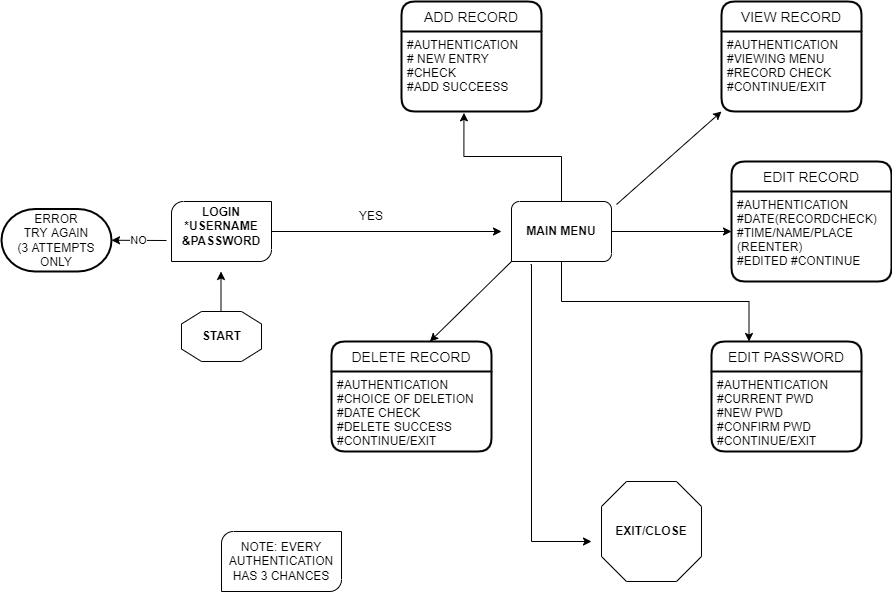

The diagram above was exported from draw.io. Its source (the exported page's mxGraphModel, read from the mxfile embedded in the PNG):
<mxGraphModel dx="1695" dy="1562" grid="1" gridSize="10" guides="1" tooltips="1" connect="1" arrows="1" fold="1" page="1" pageScale="1" pageWidth="827" pageHeight="1169" math="0" shadow="0">
  <root>
    <mxCell id="0" />
    <mxCell id="1" parent="0" />
    <mxCell id="SCYq-EPfY2YaRZHI2ete-5" value="" style="verticalLabelPosition=bottom;verticalAlign=top;html=1;shape=mxgraph.basic.polygon;polyCoords=[[0.25,0],[0.75,0],[1,0.25],[1,0.75],[0.75,1],[0.25,1],[0,0.75],[0,0.25]];polyline=0;" vertex="1" parent="1">
      <mxGeometry x="90" y="240" width="80" height="50" as="geometry" />
    </mxCell>
    <mxCell id="SCYq-EPfY2YaRZHI2ete-56" style="edgeStyle=orthogonalEdgeStyle;rounded=0;orthogonalLoop=1;jettySize=auto;html=1;exitX=0.5;exitY=0;exitDx=0;exitDy=0;exitPerimeter=0;entryX=0.446;entryY=1.017;entryDx=0;entryDy=0;entryPerimeter=0;" edge="1" parent="1" source="SCYq-EPfY2YaRZHI2ete-6" target="SCYq-EPfY2YaRZHI2ete-16">
      <mxGeometry relative="1" as="geometry" />
    </mxCell>
    <mxCell id="SCYq-EPfY2YaRZHI2ete-60" style="edgeStyle=orthogonalEdgeStyle;rounded=0;orthogonalLoop=1;jettySize=auto;html=1;exitX=1;exitY=0.5;exitDx=0;exitDy=0;exitPerimeter=0;" edge="1" parent="1" source="SCYq-EPfY2YaRZHI2ete-6">
      <mxGeometry relative="1" as="geometry">
        <mxPoint x="640" y="160" as="targetPoint" />
      </mxGeometry>
    </mxCell>
    <mxCell id="SCYq-EPfY2YaRZHI2ete-61" style="edgeStyle=orthogonalEdgeStyle;rounded=0;orthogonalLoop=1;jettySize=auto;html=1;exitX=0.5;exitY=1;exitDx=0;exitDy=0;exitPerimeter=0;entryX=0.25;entryY=0;entryDx=0;entryDy=0;" edge="1" parent="1" source="SCYq-EPfY2YaRZHI2ete-6" target="SCYq-EPfY2YaRZHI2ete-24">
      <mxGeometry relative="1" as="geometry" />
    </mxCell>
    <mxCell id="SCYq-EPfY2YaRZHI2ete-6" value="" style="verticalLabelPosition=bottom;verticalAlign=top;html=1;shape=mxgraph.basic.three_corner_round_rect;dx=4;" vertex="1" parent="1">
      <mxGeometry x="420" y="130" width="100" height="60" as="geometry" />
    </mxCell>
    <mxCell id="SCYq-EPfY2YaRZHI2ete-47" style="edgeStyle=orthogonalEdgeStyle;rounded=0;orthogonalLoop=1;jettySize=auto;html=1;exitX=1;exitY=0.5;exitDx=0;exitDy=0;exitPerimeter=0;" edge="1" parent="1" source="SCYq-EPfY2YaRZHI2ete-7">
      <mxGeometry relative="1" as="geometry">
        <mxPoint x="410" y="160" as="targetPoint" />
      </mxGeometry>
    </mxCell>
    <mxCell id="SCYq-EPfY2YaRZHI2ete-7" value="" style="verticalLabelPosition=bottom;verticalAlign=top;html=1;shape=mxgraph.basic.diag_round_rect;dx=6;" vertex="1" parent="1">
      <mxGeometry x="80" y="130" width="100" height="60" as="geometry" />
    </mxCell>
    <mxCell id="SCYq-EPfY2YaRZHI2ete-13" value="" style="endArrow=classic;html=1;rounded=0;" edge="1" parent="1">
      <mxGeometry relative="1" as="geometry">
        <mxPoint x="129.5" y="240" as="sourcePoint" />
        <mxPoint x="129.5" y="200" as="targetPoint" />
      </mxGeometry>
    </mxCell>
    <mxCell id="SCYq-EPfY2YaRZHI2ete-15" value="ADD RECORD" style="swimlane;childLayout=stackLayout;horizontal=1;startSize=30;horizontalStack=0;rounded=1;fontSize=14;fontStyle=0;strokeWidth=2;resizeParent=0;resizeLast=1;shadow=0;dashed=0;align=center;" vertex="1" parent="1">
      <mxGeometry x="310" y="-70" width="140" height="110" as="geometry" />
    </mxCell>
    <mxCell id="SCYq-EPfY2YaRZHI2ete-16" value="#AUTHENTICATION&#10;# NEW ENTRY&#10;#CHECK&#10;#ADD SUCCEESS" style="align=left;strokeColor=none;fillColor=none;spacingLeft=4;fontSize=12;verticalAlign=top;resizable=0;rotatable=0;part=1;" vertex="1" parent="SCYq-EPfY2YaRZHI2ete-15">
      <mxGeometry y="30" width="140" height="80" as="geometry" />
    </mxCell>
    <mxCell id="SCYq-EPfY2YaRZHI2ete-20" value="VIEW RECORD" style="swimlane;childLayout=stackLayout;horizontal=1;startSize=30;horizontalStack=0;rounded=1;fontSize=14;fontStyle=0;strokeWidth=2;resizeParent=0;resizeLast=1;shadow=0;dashed=0;align=center;" vertex="1" parent="1">
      <mxGeometry x="630" y="-70" width="140" height="110" as="geometry" />
    </mxCell>
    <mxCell id="SCYq-EPfY2YaRZHI2ete-21" value="#AUTHENTICATION&#10;#VIEWING MENU&#10;#RECORD CHECK&#10;#CONTINUE/EXIT" style="align=left;strokeColor=none;fillColor=none;spacingLeft=4;fontSize=12;verticalAlign=top;resizable=0;rotatable=0;part=1;" vertex="1" parent="SCYq-EPfY2YaRZHI2ete-20">
      <mxGeometry y="30" width="140" height="80" as="geometry" />
    </mxCell>
    <mxCell id="SCYq-EPfY2YaRZHI2ete-22" value="EDIT RECORD" style="swimlane;childLayout=stackLayout;horizontal=1;startSize=30;horizontalStack=0;rounded=1;fontSize=14;fontStyle=0;strokeWidth=2;resizeParent=0;resizeLast=1;shadow=0;dashed=0;align=center;" vertex="1" parent="1">
      <mxGeometry x="640" y="90" width="160" height="120" as="geometry" />
    </mxCell>
    <mxCell id="SCYq-EPfY2YaRZHI2ete-23" value="#AUTHENTICATION&#10;#DATE(RECORDCHECK)&#10;#TIME/NAME/PLACE&#10;(REENTER)&#10;#EDITED #CONTINUE&#10;" style="align=left;strokeColor=none;fillColor=none;spacingLeft=4;fontSize=12;verticalAlign=top;resizable=0;rotatable=0;part=1;" vertex="1" parent="SCYq-EPfY2YaRZHI2ete-22">
      <mxGeometry y="30" width="160" height="90" as="geometry" />
    </mxCell>
    <mxCell id="SCYq-EPfY2YaRZHI2ete-24" value="EDIT PASSWORD" style="swimlane;childLayout=stackLayout;horizontal=1;startSize=30;horizontalStack=0;rounded=1;fontSize=14;fontStyle=0;strokeWidth=2;resizeParent=0;resizeLast=1;shadow=0;dashed=0;align=center;" vertex="1" parent="1">
      <mxGeometry x="620" y="270" width="150" height="110" as="geometry" />
    </mxCell>
    <mxCell id="SCYq-EPfY2YaRZHI2ete-25" value="#AUTHENTICATION&#10;#CURRENT PWD&#10;#NEW PWD&#10;#CONFIRM PWD&#10;#CONTINUE/EXIT" style="align=left;strokeColor=none;fillColor=none;spacingLeft=4;fontSize=12;verticalAlign=top;resizable=0;rotatable=0;part=1;" vertex="1" parent="SCYq-EPfY2YaRZHI2ete-24">
      <mxGeometry y="30" width="150" height="80" as="geometry" />
    </mxCell>
    <mxCell id="SCYq-EPfY2YaRZHI2ete-26" value="DELETE RECORD" style="swimlane;childLayout=stackLayout;horizontal=1;startSize=30;horizontalStack=0;rounded=1;fontSize=14;fontStyle=0;strokeWidth=2;resizeParent=0;resizeLast=1;shadow=0;dashed=0;align=center;" vertex="1" parent="1">
      <mxGeometry x="240" y="270" width="160" height="110" as="geometry" />
    </mxCell>
    <mxCell id="SCYq-EPfY2YaRZHI2ete-27" value="#AUTHENTICATION&#10;#CHOICE OF DELETION&#10;#DATE CHECK&#10;#DELETE SUCCESS&#10;#CONTINUE/EXIT&#10;" style="align=left;strokeColor=none;fillColor=none;spacingLeft=4;fontSize=12;verticalAlign=top;resizable=0;rotatable=0;part=1;" vertex="1" parent="SCYq-EPfY2YaRZHI2ete-26">
      <mxGeometry y="30" width="160" height="80" as="geometry" />
    </mxCell>
    <mxCell id="SCYq-EPfY2YaRZHI2ete-29" value="&lt;b&gt;START&lt;/b&gt;" style="text;html=1;strokeColor=none;fillColor=none;align=center;verticalAlign=middle;whiteSpace=wrap;rounded=0;" vertex="1" parent="1">
      <mxGeometry x="72.5" y="235" width="115" height="60" as="geometry" />
    </mxCell>
    <mxCell id="SCYq-EPfY2YaRZHI2ete-33" value="&lt;b&gt;LOGIN&lt;br&gt;*USERNAME &amp;amp;PASSWORD&lt;/b&gt;" style="text;html=1;strokeColor=none;fillColor=none;align=center;verticalAlign=middle;whiteSpace=wrap;rounded=0;" vertex="1" parent="1">
      <mxGeometry x="100" y="140" width="60" height="30" as="geometry" />
    </mxCell>
    <mxCell id="SCYq-EPfY2YaRZHI2ete-35" value="ERROR&lt;br&gt;TRY AGAIN&lt;br&gt;(3 ATTEMPTS ONLY" style="strokeWidth=2;html=1;shape=mxgraph.flowchart.terminator;whiteSpace=wrap;" vertex="1" parent="1">
      <mxGeometry x="-90" y="137.5" width="110" height="62.5" as="geometry" />
    </mxCell>
    <mxCell id="SCYq-EPfY2YaRZHI2ete-36" value="NO" style="endArrow=classic;html=1;rounded=0;entryX=1;entryY=0.5;entryDx=0;entryDy=0;entryPerimeter=0;exitX=-0.05;exitY=0.65;exitDx=0;exitDy=0;exitPerimeter=0;" edge="1" parent="1" source="SCYq-EPfY2YaRZHI2ete-7" target="SCYq-EPfY2YaRZHI2ete-35">
      <mxGeometry relative="1" as="geometry">
        <mxPoint x="130" y="200" as="sourcePoint" />
        <mxPoint x="100" y="210" as="targetPoint" />
      </mxGeometry>
    </mxCell>
    <mxCell id="SCYq-EPfY2YaRZHI2ete-38" value="YES" style="text;html=1;strokeColor=none;fillColor=none;align=center;verticalAlign=middle;whiteSpace=wrap;rounded=0;rotation=0;" vertex="1" parent="1">
      <mxGeometry x="250" y="130" width="60" height="30" as="geometry" />
    </mxCell>
    <mxCell id="SCYq-EPfY2YaRZHI2ete-41" value="&lt;b&gt;MAIN MENU&lt;/b&gt;" style="text;html=1;strokeColor=none;fillColor=none;align=center;verticalAlign=middle;whiteSpace=wrap;rounded=0;" vertex="1" parent="1">
      <mxGeometry x="430" y="142.5" width="80" height="35" as="geometry" />
    </mxCell>
    <mxCell id="SCYq-EPfY2YaRZHI2ete-43" value="" style="verticalLabelPosition=bottom;verticalAlign=top;html=1;shape=mxgraph.basic.polygon;polyCoords=[[0.25,0],[0.75,0],[1,0.25],[1,0.75],[0.75,1],[0.25,1],[0,0.75],[0,0.25]];polyline=0;" vertex="1" parent="1">
      <mxGeometry x="510" y="410" width="100" height="100" as="geometry" />
    </mxCell>
    <mxCell id="SCYq-EPfY2YaRZHI2ete-63" value="" style="endArrow=classic;html=1;rounded=0;exitX=1.05;exitY=0.05;exitDx=0;exitDy=0;exitPerimeter=0;entryX=0;entryY=1;entryDx=0;entryDy=0;" edge="1" parent="1" source="SCYq-EPfY2YaRZHI2ete-6" target="SCYq-EPfY2YaRZHI2ete-21">
      <mxGeometry width="50" height="50" relative="1" as="geometry">
        <mxPoint x="480" y="190" as="sourcePoint" />
        <mxPoint x="580" y="120" as="targetPoint" />
      </mxGeometry>
    </mxCell>
    <mxCell id="SCYq-EPfY2YaRZHI2ete-65" value="" style="endArrow=classic;html=1;rounded=0;entryX=0.615;entryY=0;entryDx=0;entryDy=0;entryPerimeter=0;" edge="1" parent="1" target="SCYq-EPfY2YaRZHI2ete-26">
      <mxGeometry width="50" height="50" relative="1" as="geometry">
        <mxPoint x="420" y="190" as="sourcePoint" />
        <mxPoint x="360" y="250" as="targetPoint" />
      </mxGeometry>
    </mxCell>
    <mxCell id="SCYq-EPfY2YaRZHI2ete-66" value="" style="edgeStyle=elbowEdgeStyle;elbow=horizontal;endArrow=classic;html=1;rounded=0;exitX=0.19;exitY=1.05;exitDx=0;exitDy=0;exitPerimeter=0;" edge="1" parent="1" source="SCYq-EPfY2YaRZHI2ete-6">
      <mxGeometry width="50" height="50" relative="1" as="geometry">
        <mxPoint x="440" y="270" as="sourcePoint" />
        <mxPoint x="500" y="470" as="targetPoint" />
        <Array as="points">
          <mxPoint x="440" y="380" />
        </Array>
      </mxGeometry>
    </mxCell>
    <mxCell id="SCYq-EPfY2YaRZHI2ete-67" value="&lt;b&gt;EXIT/CLOSE&lt;/b&gt;" style="text;html=1;strokeColor=none;fillColor=none;align=center;verticalAlign=middle;whiteSpace=wrap;rounded=0;" vertex="1" parent="1">
      <mxGeometry x="530" y="445" width="60" height="30" as="geometry" />
    </mxCell>
    <mxCell id="SCYq-EPfY2YaRZHI2ete-69" value="" style="verticalLabelPosition=bottom;verticalAlign=top;html=1;shape=mxgraph.basic.diag_round_rect;dx=6;" vertex="1" parent="1">
      <mxGeometry x="130" y="460" width="120" height="60" as="geometry" />
    </mxCell>
    <mxCell id="SCYq-EPfY2YaRZHI2ete-70" value="NOTE: EVERY AUTHENTICATION HAS 3 CHANCES" style="text;html=1;strokeColor=none;fillColor=none;align=center;verticalAlign=middle;whiteSpace=wrap;rounded=0;" vertex="1" parent="1">
      <mxGeometry x="160" y="475" width="60" height="30" as="geometry" />
    </mxCell>
  </root>
</mxGraphModel>